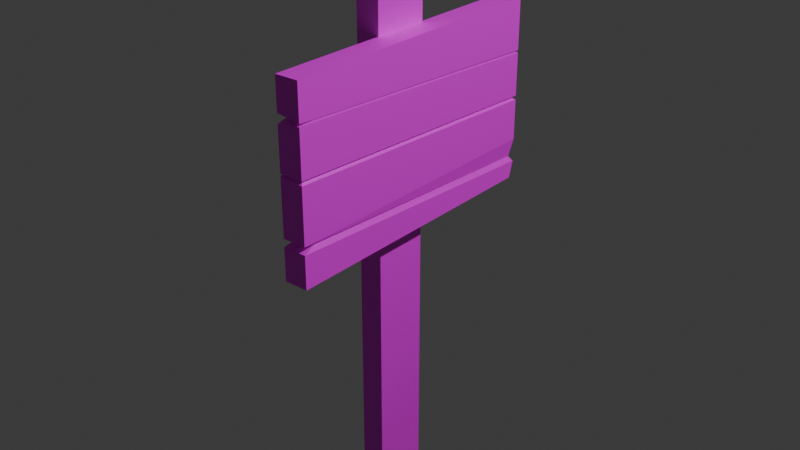 # Source: Placa_de_Madeira.blend  (saved by Blender 5.1.30; exported with 4.5.12 LTS)
import bpy
from mathutils import Matrix  # noqa: F401  (used for matrix-valued properties, if any)

bpy.ops.wm.read_factory_settings(use_empty=True)
scene = bpy.context.scene
scene.name = 'Scene'

# ---- collections
col_collection = bpy.data.collections.new('Collection'); scene.collection.children.link(col_collection)

# ---- images (referenced by path relative to the original .blend; pixels are not part of the script)
import os
ASSET_DIR = os.environ.get("B2B_ASSET_DIR", "")  # directory of the original .blend (textures are referenced by path, not embedded)
HERE = os.path.dirname(os.path.abspath(__file__))  # packed textures are extracted next to this script under _unpacked/

def load_image(name, relpath, width, height, colorspace="sRGB"):
    """Load a texture the original file referenced (path relative to the .blend, or extracted next to this script)."""
    p = next((c for c in (os.path.join(HERE, relpath), os.path.join(ASSET_DIR, relpath)) if relpath and os.path.exists(c)), "")
    if p:
        img = bpy.data.images.load(p, check_existing=True)
        img.name = name
    else:  # same state as the original file: an image datablock whose file is absent (Cycles renders it pink)
        img = bpy.data.images.new(name, width, height)
        img.source = "FILE"
        img.filepath = "//" + (relpath or name)
    img.colorspace_settings.name = colorspace
    return img
img_oldwoodtexture_avif = load_image('oldWoodTexture.avif', 'oldWoodTexture.avif', 1024, 1024, 'sRGB')

# ---- materials (node trees are filled in below, after node groups)
mat_material = bpy.data.materials.new('Material')
mat_material.alpha_threshold = 0.0
mat_material.use_backface_culling_lightprobe_volume = False
mat_material.roughness = 0.5
mat_material.line_color = (0.0, 0.0, 0.0, 1.0)

# ---- material node trees
mat_material.use_nodes = True; mat_material.node_tree.nodes.clear()
_N = mat_material.node_tree.nodes; _L = mat_material.node_tree.links
n0 = _N.new('ShaderNodeOutputMaterial'); n0.name = 'Material Output'; n0.location = (200, 100)
n1 = _N.new('ShaderNodeBsdfPrincipled'); n1.name = 'Principled BSDF'; n1.location = (-200, 100)
n2 = _N.new('ShaderNodeTexImage'); n2.name = 'Image Texture'; n2.location = (-653, 73)
n2.image = img_oldwoodtexture_avif
_L.new(n1.outputs[0], n0.inputs[0])
_L.new(n2.outputs[0], n1.inputs[0])
n0.is_active_output = True

# ---- world
world_world = bpy.data.worlds.new('World'); scene.world = world_world
world_world.use_nodes = True; world_world.node_tree.nodes.clear()
_N = world_world.node_tree.nodes; _L = world_world.node_tree.links
n0 = _N.new('ShaderNodeOutputWorld'); n0.name = 'World Output'; n0.location = (200, 100)
n1 = _N.new('ShaderNodeBackground'); n1.name = 'Background'; n1.location = (-200, 100)
n1.inputs[0].default_value = (0.05088, 0.05088, 0.05088, 1.0)
_L.new(n1.outputs[0], n0.inputs[0])
n0.is_active_output = True
world_world.color = (0.05088, 0.05088, 0.05088)
world_world.sun_shadow_jitter_overblur = 0.0

# ---- lights
light_light = bpy.data.lights.new('Light', 'POINT')
light_light.energy = 1000.0
light_light.shadow_soft_size = 0.1

# ---- meshes
me_cube = bpy.data.meshes.new('Cube')
me_cube.from_pydata([(0.04489, 0.562, 0.3437), (0.04489, 0.5427, -0.3482), (0.04489, -0.5599, 0.3437), (0.04489, -0.5599, -0.3482), (-0.04497, 0.562, 0.3437), (-0.04497, 0.5427, -0.3482), (-0.04497, -0.5599, 0.3437), (-0.04497, -0.5599, -0.3482), (0.04489, 0.562, 0.1517), (0.04317, 0.5494, 0.1457), (0.04489, 0.562, 0.1416), (0.04489, 0.562, -0.02332), (0.03647, 0.5496, -0.0313), (0.04489, 0.562, -0.03928), (0.04489, 0.562, -0.1952), (0.03466, 0.5459, -0.2637), (0.04489, 0.562, -0.285), (-0.04497, -0.5599, -0.2245), (-0.03677, -0.5078, -0.2098), (-0.04497, -0.5599, -0.1952), (-0.04497, -0.5599, 0.01991), (-0.03799, -0.5495, 0.01865), (-0.04497, -0.5599, 0.02663), (-0.04497, -0.5599, 0.1877), (-0.04173, -0.5039, 0.2053), (-0.04497, -0.5599, 0.2229), (0.04489, -0.5599, 0.2098), (0.04317, -0.5039, 0.2038), (0.04489, -0.5599, 0.1997), (0.04489, -0.5599, 0.02663), (0.03647, -0.5495, 0.01865), (0.04489, -0.5599, 0.01067), (0.04489, -0.5599, -0.1952), (0.03466, -0.5078, -0.2098), (0.04489, -0.5599, -0.2245), (-0.04497, 0.562, 0.1648), (-0.04173, 0.5494, 0.1472), (-0.04497, 0.562, 0.1296), (-0.04497, 0.562, -0.009979), (-0.03799, 0.5496, -0.01796), (-0.04497, 0.562, -0.02594), (-0.04497, 0.562, -0.1952), (-0.03677, 0.5459, -0.2637), (-0.04497, 0.562, -0.285)], [], [(0, 4, 6, 2), (26, 2, 6, 25), (25, 6, 4, 35), (5, 1, 3, 7), (8, 0, 2, 26), (35, 4, 0, 8), (5, 43, 16, 1), (43, 42, 15, 16), (42, 41, 14, 15), (41, 40, 13, 14), (40, 39, 12, 13), (39, 38, 11, 12), (38, 37, 10, 11), (37, 36, 9, 10), (36, 35, 8, 9), (1, 16, 34, 3), (16, 15, 33, 34), (15, 14, 32, 33), (14, 13, 31, 32), (13, 12, 30, 31), (12, 11, 29, 30), (11, 10, 28, 29), (10, 9, 27, 28), (9, 8, 26, 27), (7, 17, 43, 5), (17, 18, 42, 43), (18, 19, 41, 42), (19, 20, 40, 41), (20, 21, 39, 40), (21, 22, 38, 39), (22, 23, 37, 38), (23, 24, 36, 37), (24, 25, 35, 36), (3, 34, 17, 7), (34, 33, 18, 17), (33, 32, 19, 18), (32, 31, 20, 19), (31, 30, 21, 20), (30, 29, 22, 21), (29, 28, 23, 22), (28, 27, 24, 23), (27, 26, 25, 24)])
_uv = me_cube.uv_layers.new(name='UVMap')
_uv.uv.foreach_set('vector', [0.625, 0.5, 0.875, 0.5, 0.875, 0.75, 0.625, 0.75, 0.2153, 0.892, 0.2153, 0.9893, 0.1479, 0.9893, 0.1479, 0.892, 0.9851, 0.8803, 0.9851, 0.9759, 0.01487, 0.9759, 0.01487, 0.8803, 0.125, 0.5, 0.375, 0.5, 0.375, 0.75, 0.125, 0.75, 0.9872, 0.8918, 0.9872, 0.9898, 0.01281, 0.9898, 0.01281, 0.8918, 0.9578, 0.8968, 0.9578, 0.9964, 0.8831, 0.9964, 0.8831, 0.8968, 0.9578, -5.988e-05, 0.9578, 0.09959, 0.8831, 0.09959, 0.8831, -6.003e-05, 0.9578, 0.09959, 0.9578, 0.1992, 0.8831, 0.1992, 0.8831, 0.09959, 0.9578, 0.1992, 0.9578, 0.2989, 0.8831, 0.2989, 0.8831, 0.1992, 0.9578, 0.2989, 0.9578, 0.3985, 0.8831, 0.3985, 0.8831, 0.2989, 0.9578, 0.3985, 0.9578, 0.4982, 0.8831, 0.4982, 0.8831, 0.3985, 0.9578, 0.4982, 0.9578, 0.5978, 0.8831, 0.5978, 0.8831, 0.4982, 0.9578, 0.5978, 0.9578, 0.6975, 0.8831, 0.6975, 0.8831, 0.5978, 0.9578, 0.6975, 0.9578, 0.7971, 0.8831, 0.7971, 0.8831, 0.6975, 0.9578, 0.7971, 0.9578, 0.8968, 0.8831, 0.8968, 0.8831, 0.7971, 0.9872, 0.009775, 0.9872, 0.1078, 0.01281, 0.1078, 0.01281, 0.009775, 0.9872, 0.1078, 0.9872, 0.2058, 0.01281, 0.2058, 0.01281, 0.1078, 0.9872, 0.2058, 0.9872, 0.3038, 0.01281, 0.3038, 0.01281, 0.2058, 0.9872, 0.3038, 0.9872, 0.4018, 0.01281, 0.4018, 0.01281, 0.3038, 0.9872, 0.4018, 0.9872, 0.4998, 0.01281, 0.4998, 0.01281, 0.4018, 0.9872, 0.4998, 0.9872, 0.5978, 0.01281, 0.5978, 0.01281, 0.4998, 0.9872, 0.5978, 0.9872, 0.6958, 0.01281, 0.6958, 0.01281, 0.5978, 0.9872, 0.6958, 0.9872, 0.7938, 0.01281, 0.7938, 0.01281, 0.6958, 0.9872, 0.7938, 0.9872, 0.8918, 0.01281, 0.8918, 0.01281, 0.7938, 0.9851, 0.02034, 0.9851, 0.1159, 0.01487, 0.1159, 0.01487, 0.02034, 0.9851, 0.1159, 0.9851, 0.2115, 0.01487, 0.2115, 0.01487, 0.1159, 0.9851, 0.2115, 0.9851, 0.307, 0.01487, 0.307, 0.01487, 0.2115, 0.9851, 0.307, 0.9851, 0.4026, 0.01487, 0.4026, 0.01487, 0.307, 0.9851, 0.4026, 0.9851, 0.4981, 0.01487, 0.4981, 0.01487, 0.4026, 0.9851, 0.4981, 0.9851, 0.5937, 0.01487, 0.5937, 0.01487, 0.4981, 0.9851, 0.5937, 0.9851, 0.6892, 0.01487, 0.6892, 0.01487, 0.5937, 0.9851, 0.6892, 0.9851, 0.7848, 0.01487, 0.7848, 0.01487, 0.6892, 0.9851, 0.7848, 0.9851, 0.8803, 0.01487, 0.8803, 0.01487, 0.7848, 0.2153, 0.01598, 0.2153, 0.1133, 0.1479, 0.1133, 0.1479, 0.01598, 0.2153, 0.1133, 0.2153, 0.2106, 0.1479, 0.2106, 0.1479, 0.1133, 0.2153, 0.2106, 0.2153, 0.308, 0.1479, 0.308, 0.1479, 0.2106, 0.2153, 0.308, 0.2153, 0.4053, 0.1479, 0.4053, 0.1479, 0.308, 0.2153, 0.4053, 0.2153, 0.5026, 0.1479, 0.5026, 0.1479, 0.4053, 0.2153, 0.5026, 0.2153, 0.6, 0.1479, 0.6, 0.1479, 0.5026, 0.2153, 0.6, 0.2153, 0.6973, 0.1479, 0.6973, 0.1479, 0.6, 0.2153, 0.6973, 0.2153, 0.7946, 0.1479, 0.7946, 0.1479, 0.6973, 0.2153, 0.7946, 0.2153, 0.892, 0.1479, 0.892, 0.1479, 0.7946])
me_cube.materials.append(mat_material)
me_cube.use_mirror_vertex_groups = False
me_cube.update()
me_cube_001 = bpy.data.meshes.new('Cube.001')
me_cube_001.from_pydata([(0.04545, 0.111, 1.867), (0.04545, 0.111, -0.06746), (0.04545, -0.111, 1.867), (0.04545, -0.111, -0.06746), (-0.04545, 0.111, 1.867), (-0.04545, 0.111, -0.06746), (-0.04545, -0.111, 1.867), (-0.04545, -0.111, -0.06746), (0.04545, 0.0, 2.058), (-0.04545, 0.0, 2.058)], [], [(0, 4, 9, 8), (3, 2, 6, 7), (7, 6, 4, 5), (5, 1, 3, 7), (1, 0, 2, 3), (5, 4, 0, 1), (6, 2, 8, 9), (4, 6, 9), (2, 0, 8)])
_uv = me_cube_001.uv_layers.new(name='UVMap')
_uv.uv.foreach_set('vector', [0.1547, 3.925e-05, 0.1169, 0.05659, 0.0653, 0.03701, 0.07795, 0.0244, 0.0274, 1.0, 3.934e-05, 0.01422, 0.04743, 0.07442, 0.05399, 0.9794, 0.09793, 0.5826, 0.9232, 0.5826, 0.9232, 0.7036, 0.09793, 0.7036, 0.1229, 0.9752, 0.1507, 1.0, 0.0274, 1.0, 0.05399, 0.9794, 0.093, 0.5824, 0.9277, 0.5824, 0.9277, 0.7041, 0.093, 0.7041, 0.1229, 0.9752, 0.1169, 0.05659, 0.1547, 3.925e-05, 0.1507, 1.0, 0.04743, 0.07442, 3.934e-05, 0.01422, 0.07795, 0.0244, 0.0653, 0.03701, 0.1169, 0.05659, 0.04743, 0.07442, 0.0653, 0.03701, 3.934e-05, 0.01422, 0.1547, 3.925e-05, 0.07795, 0.0244])
me_cube_001.materials.append(mat_material)
me_cube_001.use_mirror_vertex_groups = False
me_cube_001.update()

# ---- objects
ob_cube = bpy.data.objects.new('Cube', me_cube)
ob_light = bpy.data.objects.new('Light', light_light)
ob_cube_001 = bpy.data.objects.new('Cube.001', me_cube_001)

# ---- transforms, parenting, visibility, modifiers, constraints
ob_cube.location = (-0.04977, -0.001055, 1.362)
ob_cube.lock_rotations_4d = False
ob_cube.empty_display_type = 'ARROWS'
ob_cube.lineart.crease_threshold = 0.0
ob_light.location = (4.076, 1.005, 5.904)
ob_light.rotation_euler = (0.6503, 0.05522, 1.866)
ob_light.lock_rotations_4d = False
ob_light.empty_display_type = 'ARROWS'
ob_light.color = (0.0, 0.0, 0.0, 0.0)
ob_light.lineart.crease_threshold = 0.0
ob_cube_001.location = (-0.1339, 0.0, 0.0)
ob_cube_001.lock_rotations_4d = False
ob_cube_001.empty_display_type = 'ARROWS'
ob_cube_001.lineart.crease_threshold = 0.0

# ---- collection membership
col_collection.objects.link(ob_cube)
col_collection.objects.link(ob_light)
col_collection.objects.link(ob_cube_001)

# ---- scene / render settings (as saved in the file)
scene.frame_start = 1; scene.frame_end = 250; scene.frame_set(1)
scene.render.engine = 'BLENDER_EEVEE_NEXT'
scene.render.bake_bias = 0.0
scene.render.bake_samples = 0
scene.cycles.sampling_pattern = 'TABULATED_SOBOL'
scene.eevee.use_volume_custom_range = False
bpy.context.view_layer.update()

# ---- added for rendering (the .blend has no active camera): camera
cam_auto = bpy.data.cameras.new('AutoCamera')
cam_auto.lens = 50.0
cam_auto.sensor_width = 36.0
cam_auto.clip_end = 1000.0
ob_auto_camera = bpy.data.objects.new('AutoCamera', cam_auto)
scene.collection.objects.link(ob_auto_camera)
ob_auto_camera.location = (2.13711, -2.67508, 2.7785)
ob_auto_camera.rotation_euler = (1.09748, -7.21219e-08, 0.694738)
scene.camera = ob_auto_camera
bpy.context.view_layer.update()
